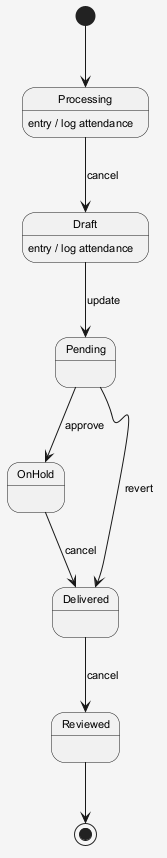

The diagram above was rendered by PlantUML. Its source (embedded in the PNG):
@startuml
skinparam shadowing false
skinparam backgroundColor #F5F5F5
skinparam defaultFontSize 11
[*] --> Processing
Processing --> Draft : cancel
Processing : entry / log attendance
Draft --> Pending : update
Draft : entry / log attendance
Pending --> OnHold : approve
OnHold --> Delivered : cancel
Delivered --> Reviewed : cancel
Pending --> Delivered : revert
Reviewed --> [*]
@enduml